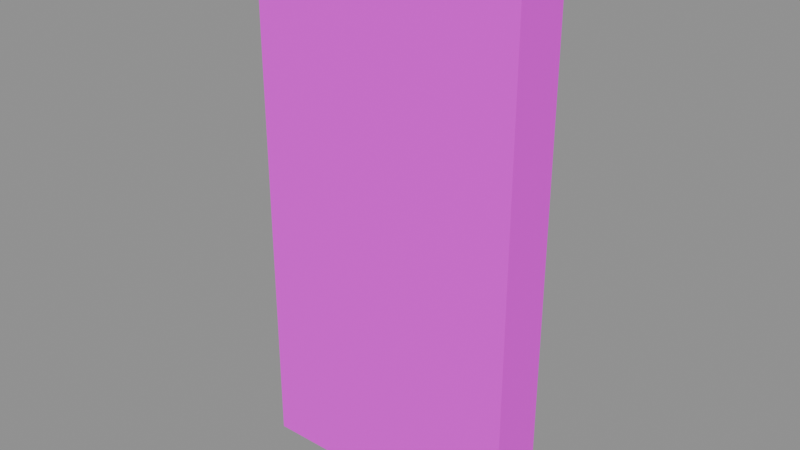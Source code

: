 # Source: BUILDDECALNMS.blend  (saved by Blender 5.1.30; exported with 4.5.12 LTS)
import bpy
from mathutils import Matrix  # noqa: F401  (used for matrix-valued properties, if any)

bpy.ops.wm.read_factory_settings(use_empty=True)
scene = bpy.context.scene
scene.name = 'Scene'

# ---- images (referenced by path relative to the original .blend; pixels are not part of the script)
import os
ASSET_DIR = os.environ.get("B2B_ASSET_DIR", "")  # directory of the original .blend (textures are referenced by path, not embedded)
HERE = os.path.dirname(os.path.abspath(__file__))  # packed textures are extracted next to this script under _unpacked/

def load_image(name, relpath, width, height, colorspace="sRGB"):
    """Load a texture the original file referenced (path relative to the .blend, or extracted next to this script)."""
    p = next((c for c in (os.path.join(HERE, relpath), os.path.join(ASSET_DIR, relpath)) if relpath and os.path.exists(c)), "")
    if p:
        img = bpy.data.images.load(p, check_existing=True)
        img.name = name
    else:  # same state as the original file: an image datablock whose file is absent (Cycles renders it pink)
        img = bpy.data.images.new(name, width, height)
        img.source = "FILE"
        img.filepath = "//" + (relpath or name)
    img.colorspace_settings.name = colorspace
    return img
img_basebuildingdecals_rectangle_nmslogo_webp = load_image('BASEBUILDINGDECALS_RECTANGLE.NMSLOGO.webp', 'BASEBUILDINGDECALS_RECTANGLE.NMSLOGO.webp', 1024, 1024, 'sRGB')

# ---- materials (node trees are filled in below, after node groups)
mat_logo2decal = bpy.data.materials.new('Logo2Decal')
mat_logo2decal.surface_render_method = 'BLENDED'
mat_logo2decal.blend_method = 'BLEND'

# ---- material node trees
mat_logo2decal.use_nodes = True; mat_logo2decal.node_tree.nodes.clear()
_N = mat_logo2decal.node_tree.nodes; _L = mat_logo2decal.node_tree.links
n0 = _N.new('ShaderNodeOutputMaterial'); n0.name = 'Material Output'; n0.location = (600, 0)
n1 = _N.new('ShaderNodeBsdfPrincipled'); n1.name = 'Principled BSDF'; n1.location = (250, 0)
n1.inputs[2].default_value = 1.0
n2 = _N.new('ShaderNodeTexImage'); n2.name = 'Diffuse'; n2.location = (-700, 300)
n2.label = 'Diffuse'
n2.image = img_basebuildingdecals_rectangle_nmslogo_webp
_L.new(n1.outputs[0], n0.inputs[0])
_L.new(n2.outputs[0], n1.inputs[0])
_L.new(n2.outputs[1], n1.inputs[4])
n0.is_active_output = True

# ---- meshes
me_builddecalnms = bpy.data.meshes.new('BUILDDECALNMS')
me_builddecalnms.from_pydata([(-0.5, -0.1042, 1.0), (0.5, 0.1042, 1.0), (-0.5, 0.1042, 1.0), (0.5, -0.1042, 1.0), (-0.5, 0.1042, -1.0), (0.5, -0.1042, -1.0), (-0.5, -0.1042, -1.0), (0.5, 0.1042, -1.0), (0.5, 0.1042, 1.0), (0.5, -0.1042, -1.0), (0.5, 0.1042, -1.0), (0.5, -0.1042, 1.0), (0.5, -0.1042, 1.0), (-0.5, -0.1042, -1.0), (0.5, -0.1042, -1.0), (-0.5, -0.1042, 1.0), (-0.5, -0.1042, 1.0), (-0.5, 0.1042, -1.0), (-0.5, -0.1042, -1.0), (-0.5, 0.1042, 1.0), (-0.5, 0.1042, 1.0), (0.5, 0.1042, -1.0), (-0.5, 0.1042, -1.0), (0.5, 0.1042, 1.0)], [], [(0, 1, 2), (3, 1, 0), (4, 5, 6), (7, 5, 4), (8, 9, 10), (11, 9, 8), (12, 13, 14), (15, 13, 12), (16, 17, 18), (19, 17, 16), (20, 21, 22), (23, 21, 20)])
me_builddecalnms.polygons.foreach_set('use_smooth', [True] * 12)
_uv = me_builddecalnms.uv_layers.new(name='UVMap')
_uv.uv.foreach_set('vector', [0.0, 1.0, 1.0, 0.0, 1.0, 1.0, 0.0, 0.0, 1.0, 0.0, 0.0, 1.0, 0.0, 1.0, 1.0, 0.0, 1.0, 1.0, 0.0, 0.0, 1.0, 0.0, 0.0, 1.0, 0.0, 1.0, 1.0, 0.0, 1.0, 1.0, 0.0, 0.0, 1.0, 0.0, 0.0, 1.0, 0.0, 1.0, 1.0, 0.0, 1.0, 1.0, 0.0, 0.0, 1.0, 0.0, 0.0, 1.0, 0.0, 1.0, 1.0, 0.0, 1.0, 1.0, 0.0, 0.0, 1.0, 0.0, 0.0, 1.0, 0.0, 1.0, 1.0, 0.0, 1.0, 1.0, 0.0, 0.0, 1.0, 0.0, 0.0, 1.0])
me_builddecalnms.materials.append(mat_logo2decal)
me_builddecalnms.update()
me_builddecalnms.normals_split_custom_set([tuple(v) for v in zip(*[iter([-0.0009827, 0.0009831, 1.0, -0.0009829, 0.000983, 1.0, -0.0009828, 0.000983, 1.0, -0.0009829, 0.000983, 1.0, -0.0009829, 0.000983, 1.0, -0.0009827, 0.0009831, 1.0, -1.617e-07, -0.0009588, -1.0, -3.132e-07, -0.0009588, -1.0, -9.717e-08, -0.0009588, -1.0, -2.859e-07, -0.0009588, -1.0, -3.132e-07, -0.0009588, -1.0, -1.617e-07, -0.0009588, -1.0, 1.0, 0.000983, -0.0009832, 1.0, 0.0009831, -0.0009831, 1.0, 0.0009831, -0.0009831, 1.0, 0.0009831, -0.0009831, 1.0, 0.0009831, -0.0009831, 1.0, 0.000983, -0.0009832, 2.98e-08, -1.0, 2.354e-07, 2.98e-08, -1.0, 2.415e-07, 2.98e-08, -1.0, 2.459e-07, 2.98e-08, -1.0, 2.31e-07, 2.98e-08, -1.0, 2.415e-07, 2.98e-08, -1.0, 2.354e-07, -1.0, -0.0009588, 8.831e-08, -1.0, -0.0009588, 1.341e-07, -1.0, -0.0009588, 1.802e-07, -1.0, -0.0009588, 1.342e-07, -1.0, -0.0009588, 1.341e-07, -1.0, -0.0009588, 8.831e-08, -0.000983, 1.0, -0.0009833, -0.0009831, 1.0, -0.0009832, -0.0009831, 1.0, -0.0009832, -0.0009831, 1.0, -0.0009833, -0.0009831, 1.0, -0.0009832, -0.000983, 1.0, -0.0009833])] * 3)])

# ---- objects
ob_builddecalnms = bpy.data.objects.new('BUILDDECALNMS', me_builddecalnms)

# ---- transforms, parenting, visibility, modifiers, constraints
ob_builddecalnms.location = (0.0, 0.0, 0.0)
ob_builddecalnms.rotation_mode = 'QUATERNION'
ob_builddecalnms.rotation_quaternion = (1.0, 0.0, 0.0, 0.0)

# ---- collection membership
scene.collection.objects.link(ob_builddecalnms)

# ---- scene / render settings (as saved in the file)
scene.frame_start = 1; scene.frame_end = 250; scene.frame_set(1)
scene.render.engine = 'BLENDER_EEVEE_NEXT'
scene.render.bake_bias = 0.0
scene.render.bake_samples = 0
scene.cycles.sampling_pattern = 'TABULATED_SOBOL'
scene.eevee.use_volume_custom_range = False
bpy.context.view_layer.update()

# ---- added for rendering (the .blend has no active camera and no usable light): camera, sun + grey world if the file has none
cam_auto = bpy.data.cameras.new('AutoCamera')
cam_auto.lens = 50.0
cam_auto.sensor_width = 36.0
cam_auto.clip_end = 1000.0
ob_auto_camera = bpy.data.objects.new('AutoCamera', cam_auto)
scene.collection.objects.link(ob_auto_camera)
ob_auto_camera.location = (2.07784, -2.4934, 1.66227)
ob_auto_camera.rotation_euler = (1.09748, -7.21219e-08, 0.694738)
scene.camera = ob_auto_camera
light_auto_sun = bpy.data.lights.new('AutoSun', 'SUN')
light_auto_sun.energy = 3.0
light_auto_sun.angle = 0.0523599
ob_auto_sun = bpy.data.objects.new('AutoSun', light_auto_sun)
scene.collection.objects.link(ob_auto_sun)
ob_auto_sun.rotation_euler = (0.872665, 0.174533, 0.523599)
if scene.world is None:
    world_auto = bpy.data.worlds.new('AutoWorld')
    world_auto.color = (0.3, 0.3, 0.3)
    scene.world = world_auto
bpy.context.view_layer.update()
